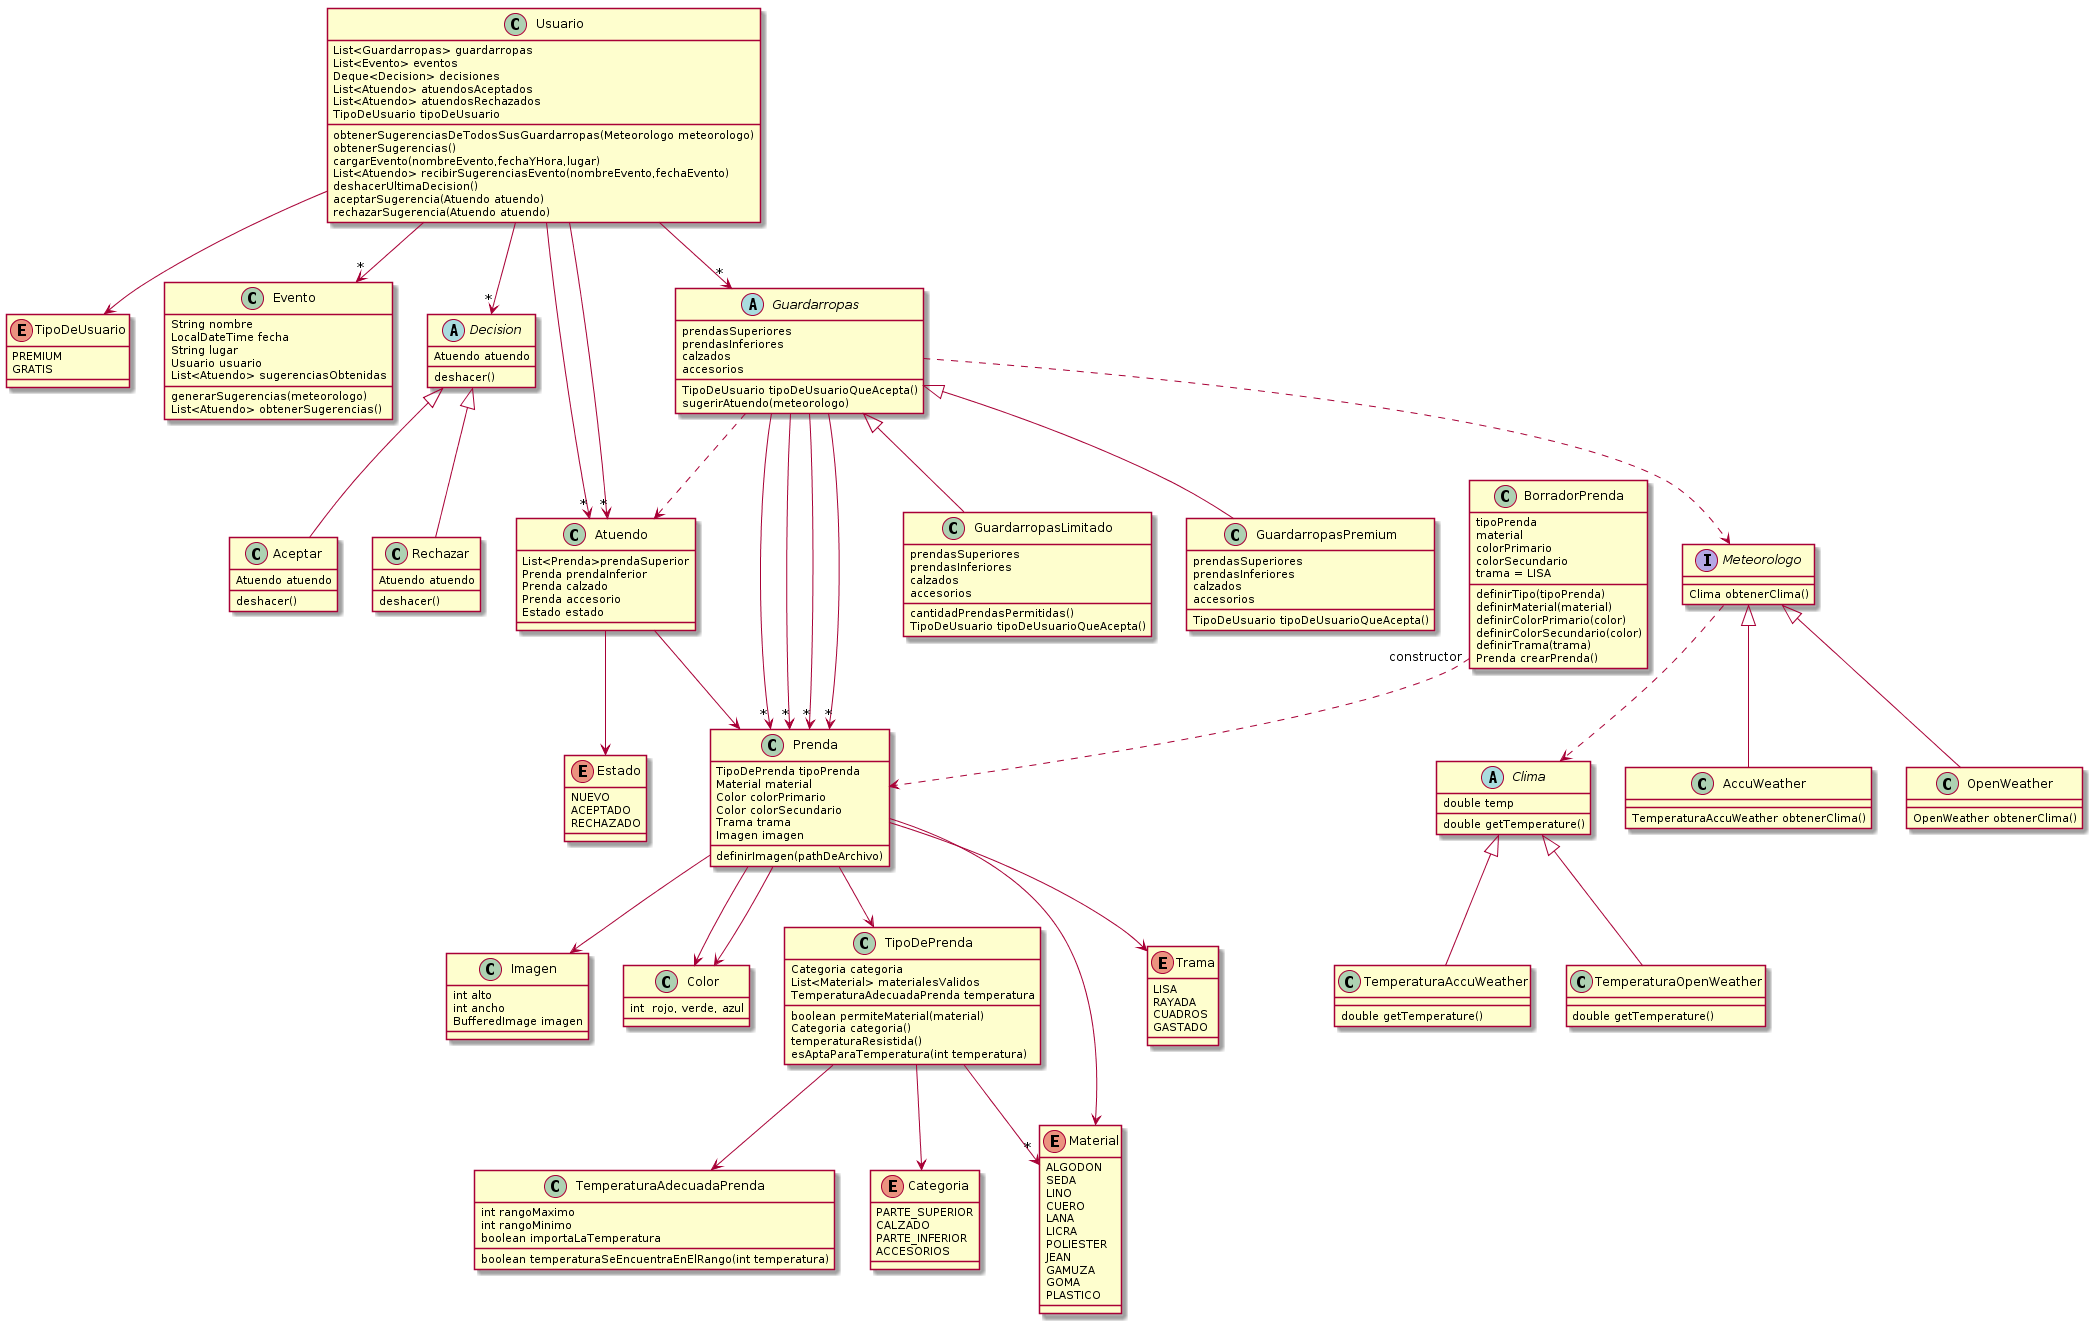

The diagram above was rendered by PlantUML. Its source (embedded in the PNG):
@startuml

class Usuario {
   List<Guardarropas> guardarropas
   List<Evento> eventos
   Deque<Decision> decisiones
   List<Atuendo> atuendosAceptados
   List<Atuendo> atuendosRechazados
   TipoDeUsuario tipoDeUsuario

   obtenerSugerenciasDeTodosSusGuardarropas(Meteorologo meteorologo)
   obtenerSugerencias()
   cargarEvento(nombreEvento,fechaYHora,lugar)
   List<Atuendo> recibirSugerenciasEvento(nombreEvento,fechaEvento)
   deshacerUltimaDecision()
   aceptarSugerencia(Atuendo atuendo)
   rechazarSugerencia(Atuendo atuendo)
}


enum TipoDeUsuario{
    PREMIUM
    GRATIS
}

class Evento{
	String nombre
    	LocalDateTime fecha
    	String lugar
    	Usuario usuario
    	List<Atuendo> sugerenciasObtenidas
	generarSugerencias(meteorologo)
	List<Atuendo> obtenerSugerencias()

}
abstract class Decision{
	Atuendo atuendo
	deshacer()
}

class Aceptar{
	Atuendo atuendo
	deshacer()
}
class Rechazar{
	Atuendo atuendo
	deshacer()
}


class Prenda{
    TipoDePrenda tipoPrenda
    Material material
    Color colorPrimario
    Color colorSecundario
    Trama trama
    Imagen imagen
    definirImagen(pathDeArchivo)	
}

class Imagen{
	int alto
	int ancho
	BufferedImage imagen
}
class Color{
    int  rojo, verde, azul
}

class TipoDePrenda{
   Categoria categoria
   List<Material> materialesValidos
   TemperaturaAdecuadaPrenda temperatura
   boolean permiteMaterial(material)
   Categoria categoria()
   temperaturaResistida()
   esAptaParaTemperatura(int temperatura)	

}

class TemperaturaAdecuadaPrenda {
    int rangoMaximo
    int rangoMinimo
    boolean importaLaTemperatura
    boolean temperaturaSeEncuentraEnElRango(int temperatura)
}

class BorradorPrenda{
    tipoPrenda
    material
    colorPrimario
    colorSecundario
    trama = LISA

    definirTipo(tipoPrenda)
    definirMaterial(material)
    definirColorPrimario(color) 
    definirColorSecundario(color)
    definirTrama(trama)
    Prenda crearPrenda()
}
class Atuendo{
    List<Prenda>prendaSuperior
    Prenda prendaInferior
    Prenda calzado
    Prenda accesorio
    Estado estado
    
}

enum Estado {
    NUEVO
    ACEPTADO
    RECHAZADO
}

abstract class Guardarropas{
    prendasSuperiores
    prendasInferiores
    calzados
    accesorios
    TipoDeUsuario tipoDeUsuarioQueAcepta()
    sugerirAtuendo(meteorologo)
}

class GuardarropasLimitado{
	prendasSuperiores
	prendasInferiores
	calzados
	accesorios
	cantidadPrendasPermitidas()
	TipoDeUsuario tipoDeUsuarioQueAcepta()
}
class GuardarropasPremium{
	prendasSuperiores
	prendasInferiores
	calzados
	accesorios
	TipoDeUsuario tipoDeUsuarioQueAcepta()
}


enum Categoria {
    PARTE_SUPERIOR
    CALZADO
    PARTE_INFERIOR
    ACCESORIOS
}

enum Material{
    ALGODON
    SEDA
    LINO
    CUERO
    LANA
    LICRA
    POLIESTER
    JEAN
    GAMUZA
    GOMA
    PLASTICO
}
enum Trama {
    LISA
    RAYADA
    CUADROS
    GASTADO
}

abstract class Clima{
	double temp
	double getTemperature()
}
class TemperaturaAccuWeather{
	double getTemperature()
}
class TemperaturaOpenWeather{
	double getTemperature()
}

interface Meteorologo{
	Clima obtenerClima()
}
class AccuWeather{
	TemperaturaAccuWeather obtenerClima() 
}
class OpenWeather{
	OpenWeather obtenerClima() 
}



Prenda-->Color
Prenda-->Color
Prenda-->Trama
Prenda-->Material
Prenda-->TipoDePrenda
Prenda-->Imagen

TipoDePrenda --> TemperaturaAdecuadaPrenda
TipoDePrenda-->"*"Material
TipoDePrenda-->Categoria
BorradorPrenda"constructor" ..>Prenda

Atuendo-->Prenda
Atuendo-->Estado

Guardarropas-->"*"Prenda
Guardarropas-->"*"Prenda
Guardarropas-->"*"Prenda
Guardarropas-->"*"Prenda
Guardarropas..>Atuendo

Guardarropas<|--GuardarropasLimitado
Guardarropas<|--GuardarropasPremium

Guardarropas..>Meteorologo
Meteorologo<|--AccuWeather
Meteorologo<|--OpenWeather

Meteorologo ..> Clima

Clima<|--TemperaturaAccuWeather
Clima<|--TemperaturaOpenWeather

Usuario-->"*"Guardarropas
Usuario-->"*"Atuendo
Usuario-->"*"Atuendo
Usuario-->"*"Decision
Usuario-->"*"Evento
Usuario-->TipoDeUsuario

Decision<|--Aceptar
Decision<|-- Rechazar
@enduml